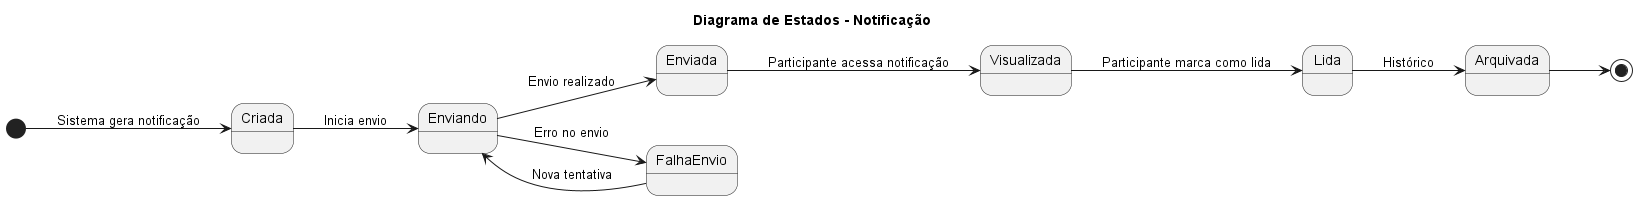

The diagram above was rendered by PlantUML. Its source (embedded in the PNG):
@startuml
left to right direction

title Diagrama de Estados - Notificação



[*] --> Criada : Sistema gera notificação

Criada --> Enviando : Inicia envio

Enviando --> Enviada : Envio realizado

Enviando --> FalhaEnvio : Erro no envio

FalhaEnvio --> Enviando : Nova tentativa

Enviada --> Visualizada : Participante acessa notificação

Visualizada --> Lida : Participante marca como lida

Lida --> Arquivada : Histórico

Arquivada --> [*]

@enduml